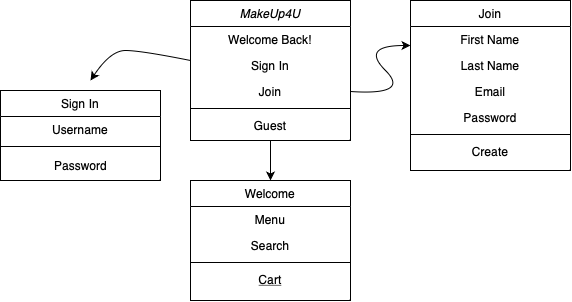

The diagram above was exported from draw.io. Its source (the exported page's mxGraphModel, read from the mxfile embedded in the PNG):
<mxGraphModel dx="658" dy="446" grid="1" gridSize="10" guides="1" tooltips="1" connect="1" arrows="1" fold="1" page="1" pageScale="1" pageWidth="827" pageHeight="1169" math="0" shadow="0">
  <root>
    <mxCell id="WIyWlLk6GJQsqaUBKTNV-0" />
    <mxCell id="WIyWlLk6GJQsqaUBKTNV-1" parent="WIyWlLk6GJQsqaUBKTNV-0" />
    <mxCell id="zkfFHV4jXpPFQw0GAbJ--0" value="MakeUp4U" style="swimlane;fontStyle=2;align=center;verticalAlign=top;childLayout=stackLayout;horizontal=1;startSize=26;horizontalStack=0;resizeParent=1;resizeLast=0;collapsible=1;marginBottom=0;rounded=0;shadow=0;strokeWidth=1;" parent="WIyWlLk6GJQsqaUBKTNV-1" vertex="1">
      <mxGeometry x="220" y="120" width="160" height="140" as="geometry">
        <mxRectangle x="230" y="140" width="160" height="26" as="alternateBounds" />
      </mxGeometry>
    </mxCell>
    <mxCell id="zkfFHV4jXpPFQw0GAbJ--1" value="Welcome Back!" style="text;align=center;verticalAlign=top;spacingLeft=4;spacingRight=4;overflow=hidden;rotatable=0;points=[[0,0.5],[1,0.5]];portConstraint=eastwest;" parent="zkfFHV4jXpPFQw0GAbJ--0" vertex="1">
      <mxGeometry y="26" width="160" height="26" as="geometry" />
    </mxCell>
    <mxCell id="zkfFHV4jXpPFQw0GAbJ--2" value="Sign In" style="text;align=center;verticalAlign=top;spacingLeft=4;spacingRight=4;overflow=hidden;rotatable=0;points=[[0,0.5],[1,0.5]];portConstraint=eastwest;rounded=0;shadow=0;html=0;" parent="zkfFHV4jXpPFQw0GAbJ--0" vertex="1">
      <mxGeometry y="52" width="160" height="26" as="geometry" />
    </mxCell>
    <mxCell id="zkfFHV4jXpPFQw0GAbJ--3" value="Join" style="text;align=center;verticalAlign=top;spacingLeft=4;spacingRight=4;overflow=hidden;rotatable=0;points=[[0,0.5],[1,0.5]];portConstraint=eastwest;rounded=0;shadow=0;html=0;" parent="zkfFHV4jXpPFQw0GAbJ--0" vertex="1">
      <mxGeometry y="78" width="160" height="26" as="geometry" />
    </mxCell>
    <mxCell id="zkfFHV4jXpPFQw0GAbJ--4" value="" style="line;html=1;strokeWidth=1;align=left;verticalAlign=middle;spacingTop=-1;spacingLeft=3;spacingRight=3;rotatable=0;labelPosition=right;points=[];portConstraint=eastwest;" parent="zkfFHV4jXpPFQw0GAbJ--0" vertex="1">
      <mxGeometry y="104" width="160" height="8" as="geometry" />
    </mxCell>
    <mxCell id="zkfFHV4jXpPFQw0GAbJ--5" value="Guest" style="text;align=center;verticalAlign=top;spacingLeft=4;spacingRight=4;overflow=hidden;rotatable=0;points=[[0,0.5],[1,0.5]];portConstraint=eastwest;" parent="zkfFHV4jXpPFQw0GAbJ--0" vertex="1">
      <mxGeometry y="112" width="160" height="26" as="geometry" />
    </mxCell>
    <mxCell id="zkfFHV4jXpPFQw0GAbJ--6" value="Welcome" style="swimlane;fontStyle=0;align=center;verticalAlign=top;childLayout=stackLayout;horizontal=1;startSize=26;horizontalStack=0;resizeParent=1;resizeLast=0;collapsible=1;marginBottom=0;rounded=0;shadow=0;strokeWidth=1;" parent="WIyWlLk6GJQsqaUBKTNV-1" vertex="1">
      <mxGeometry x="220" y="300" width="160" height="120" as="geometry">
        <mxRectangle x="130" y="380" width="160" height="26" as="alternateBounds" />
      </mxGeometry>
    </mxCell>
    <mxCell id="zkfFHV4jXpPFQw0GAbJ--7" value="Menu" style="text;align=center;verticalAlign=top;spacingLeft=4;spacingRight=4;overflow=hidden;rotatable=0;points=[[0,0.5],[1,0.5]];portConstraint=eastwest;" parent="zkfFHV4jXpPFQw0GAbJ--6" vertex="1">
      <mxGeometry y="26" width="160" height="26" as="geometry" />
    </mxCell>
    <mxCell id="zkfFHV4jXpPFQw0GAbJ--8" value="Search" style="text;align=center;verticalAlign=top;spacingLeft=4;spacingRight=4;overflow=hidden;rotatable=0;points=[[0,0.5],[1,0.5]];portConstraint=eastwest;rounded=0;shadow=0;html=0;" parent="zkfFHV4jXpPFQw0GAbJ--6" vertex="1">
      <mxGeometry y="52" width="160" height="26" as="geometry" />
    </mxCell>
    <mxCell id="zkfFHV4jXpPFQw0GAbJ--9" value="" style="line;html=1;strokeWidth=1;align=left;verticalAlign=middle;spacingTop=-1;spacingLeft=3;spacingRight=3;rotatable=0;labelPosition=right;points=[];portConstraint=eastwest;" parent="zkfFHV4jXpPFQw0GAbJ--6" vertex="1">
      <mxGeometry y="78" width="160" height="8" as="geometry" />
    </mxCell>
    <mxCell id="zkfFHV4jXpPFQw0GAbJ--10" value="Cart" style="text;align=center;verticalAlign=top;spacingLeft=4;spacingRight=4;overflow=hidden;rotatable=0;points=[[0,0.5],[1,0.5]];portConstraint=eastwest;fontStyle=4" parent="zkfFHV4jXpPFQw0GAbJ--6" vertex="1">
      <mxGeometry y="86" width="160" height="26" as="geometry" />
    </mxCell>
    <mxCell id="zkfFHV4jXpPFQw0GAbJ--13" value="Sign In" style="swimlane;fontStyle=0;align=center;verticalAlign=top;childLayout=stackLayout;horizontal=1;startSize=26;horizontalStack=0;resizeParent=1;resizeLast=0;collapsible=1;marginBottom=0;rounded=0;shadow=0;strokeWidth=1;" parent="WIyWlLk6GJQsqaUBKTNV-1" vertex="1">
      <mxGeometry x="30" y="210" width="160" height="90" as="geometry">
        <mxRectangle x="340" y="380" width="170" height="26" as="alternateBounds" />
      </mxGeometry>
    </mxCell>
    <mxCell id="zkfFHV4jXpPFQw0GAbJ--14" value="Username" style="text;align=center;verticalAlign=top;spacingLeft=4;spacingRight=4;overflow=hidden;rotatable=0;points=[[0,0.5],[1,0.5]];portConstraint=eastwest;" parent="zkfFHV4jXpPFQw0GAbJ--13" vertex="1">
      <mxGeometry y="26" width="160" height="26" as="geometry" />
    </mxCell>
    <mxCell id="zkfFHV4jXpPFQw0GAbJ--15" value="" style="line;html=1;strokeWidth=1;align=left;verticalAlign=middle;spacingTop=-1;spacingLeft=3;spacingRight=3;rotatable=0;labelPosition=right;points=[];portConstraint=eastwest;" parent="zkfFHV4jXpPFQw0GAbJ--13" vertex="1">
      <mxGeometry y="52" width="160" height="8" as="geometry" />
    </mxCell>
    <mxCell id="OhzEGdPIR7Z1pylTewo5-4" value="Password" style="text;html=1;align=center;verticalAlign=middle;resizable=0;points=[];autosize=1;strokeColor=none;fillColor=none;" vertex="1" parent="zkfFHV4jXpPFQw0GAbJ--13">
      <mxGeometry y="60" width="160" height="30" as="geometry" />
    </mxCell>
    <mxCell id="zkfFHV4jXpPFQw0GAbJ--17" value="Join" style="swimlane;fontStyle=0;align=center;verticalAlign=top;childLayout=stackLayout;horizontal=1;startSize=26;horizontalStack=0;resizeParent=1;resizeLast=0;collapsible=1;marginBottom=0;rounded=0;shadow=0;strokeWidth=1;" parent="WIyWlLk6GJQsqaUBKTNV-1" vertex="1">
      <mxGeometry x="440" y="120" width="160" height="170" as="geometry">
        <mxRectangle x="550" y="140" width="160" height="26" as="alternateBounds" />
      </mxGeometry>
    </mxCell>
    <mxCell id="zkfFHV4jXpPFQw0GAbJ--18" value="First Name" style="text;align=center;verticalAlign=top;spacingLeft=4;spacingRight=4;overflow=hidden;rotatable=0;points=[[0,0.5],[1,0.5]];portConstraint=eastwest;" parent="zkfFHV4jXpPFQw0GAbJ--17" vertex="1">
      <mxGeometry y="26" width="160" height="26" as="geometry" />
    </mxCell>
    <mxCell id="zkfFHV4jXpPFQw0GAbJ--19" value="Last Name" style="text;align=center;verticalAlign=top;spacingLeft=4;spacingRight=4;overflow=hidden;rotatable=0;points=[[0,0.5],[1,0.5]];portConstraint=eastwest;rounded=0;shadow=0;html=0;" parent="zkfFHV4jXpPFQw0GAbJ--17" vertex="1">
      <mxGeometry y="52" width="160" height="26" as="geometry" />
    </mxCell>
    <mxCell id="zkfFHV4jXpPFQw0GAbJ--20" value="Email" style="text;align=center;verticalAlign=top;spacingLeft=4;spacingRight=4;overflow=hidden;rotatable=0;points=[[0,0.5],[1,0.5]];portConstraint=eastwest;rounded=0;shadow=0;html=0;" parent="zkfFHV4jXpPFQw0GAbJ--17" vertex="1">
      <mxGeometry y="78" width="160" height="26" as="geometry" />
    </mxCell>
    <mxCell id="zkfFHV4jXpPFQw0GAbJ--22" value="Password" style="text;align=center;verticalAlign=top;spacingLeft=4;spacingRight=4;overflow=hidden;rotatable=0;points=[[0,0.5],[1,0.5]];portConstraint=eastwest;rounded=0;shadow=0;html=0;" parent="zkfFHV4jXpPFQw0GAbJ--17" vertex="1">
      <mxGeometry y="104" width="160" height="26" as="geometry" />
    </mxCell>
    <mxCell id="zkfFHV4jXpPFQw0GAbJ--23" value="" style="line;html=1;strokeWidth=1;align=left;verticalAlign=middle;spacingTop=-1;spacingLeft=3;spacingRight=3;rotatable=0;labelPosition=right;points=[];portConstraint=eastwest;" parent="zkfFHV4jXpPFQw0GAbJ--17" vertex="1">
      <mxGeometry y="130" width="160" height="8" as="geometry" />
    </mxCell>
    <mxCell id="zkfFHV4jXpPFQw0GAbJ--25" value="Create" style="text;align=center;verticalAlign=top;spacingLeft=4;spacingRight=4;overflow=hidden;rotatable=0;points=[[0,0.5],[1,0.5]];portConstraint=eastwest;" parent="zkfFHV4jXpPFQw0GAbJ--17" vertex="1">
      <mxGeometry y="138" width="160" height="26" as="geometry" />
    </mxCell>
    <mxCell id="OhzEGdPIR7Z1pylTewo5-3" value="" style="curved=1;endArrow=classic;html=1;rounded=0;" edge="1" parent="WIyWlLk6GJQsqaUBKTNV-1">
      <mxGeometry width="50" height="50" relative="1" as="geometry">
        <mxPoint x="220" y="180" as="sourcePoint" />
        <mxPoint x="120" y="200" as="targetPoint" />
        <Array as="points">
          <mxPoint x="170" y="170" />
          <mxPoint x="140" y="170" />
        </Array>
      </mxGeometry>
    </mxCell>
    <mxCell id="OhzEGdPIR7Z1pylTewo5-5" value="" style="curved=1;endArrow=classic;html=1;rounded=0;exitX=1;exitY=0.5;exitDx=0;exitDy=0;" edge="1" parent="WIyWlLk6GJQsqaUBKTNV-1" source="zkfFHV4jXpPFQw0GAbJ--3">
      <mxGeometry width="50" height="50" relative="1" as="geometry">
        <mxPoint x="390" y="215" as="sourcePoint" />
        <mxPoint x="440" y="165" as="targetPoint" />
        <Array as="points">
          <mxPoint x="440" y="215" />
          <mxPoint x="390" y="165" />
        </Array>
      </mxGeometry>
    </mxCell>
    <mxCell id="OhzEGdPIR7Z1pylTewo5-6" value="" style="curved=1;endArrow=classic;html=1;rounded=0;" edge="1" parent="WIyWlLk6GJQsqaUBKTNV-1">
      <mxGeometry width="50" height="50" relative="1" as="geometry">
        <mxPoint x="300" y="260" as="sourcePoint" />
        <mxPoint x="300" y="300" as="targetPoint" />
        <Array as="points">
          <mxPoint x="300" y="270" />
        </Array>
      </mxGeometry>
    </mxCell>
  </root>
</mxGraphModel>